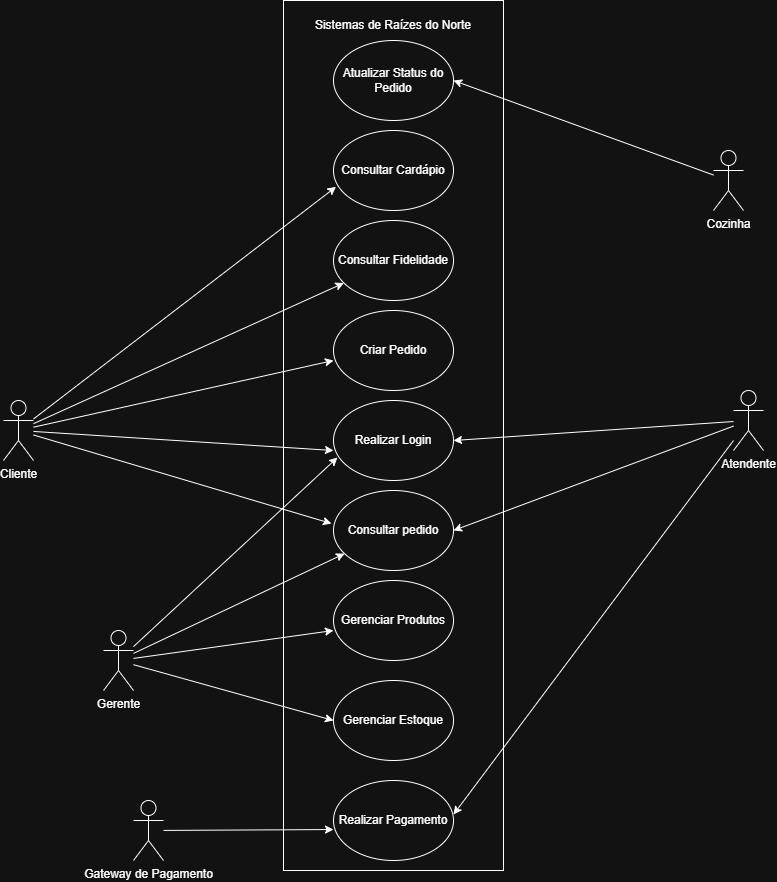

The diagram above was exported from draw.io. Its source (the exported page's mxGraphModel, read from the mxfile embedded in the PNG):
<mxGraphModel dx="3423" dy="1975" grid="1" gridSize="10" guides="1" tooltips="1" connect="1" arrows="1" fold="1" page="1" pageScale="1" pageWidth="827" pageHeight="1169" math="0" shadow="0">
  <root>
    <mxCell id="0" />
    <mxCell id="1" parent="0" />
    <mxCell id="A_rAG8zF1SrUx_MYRsKR-2" parent="1" style="shape=umlActor;verticalLabelPosition=bottom;verticalAlign=top;html=1;outlineConnect=0;" value="Cliente" vertex="1">
      <mxGeometry height="60" width="30" x="30" y="520" as="geometry" />
    </mxCell>
    <mxCell id="A_rAG8zF1SrUx_MYRsKR-3" parent="1" style="shape=umlActor;verticalLabelPosition=bottom;verticalAlign=top;html=1;outlineConnect=0;" value="Atendente" vertex="1">
      <mxGeometry height="60" width="30" x="760" y="510" as="geometry" />
    </mxCell>
    <mxCell id="A_rAG8zF1SrUx_MYRsKR-8" parent="1" style="shape=umlActor;verticalLabelPosition=bottom;verticalAlign=top;html=1;outlineConnect=0;" value="Gerente" vertex="1">
      <mxGeometry height="60" width="30" x="130" y="750" as="geometry" />
    </mxCell>
    <mxCell id="A_rAG8zF1SrUx_MYRsKR-11" parent="1" style="ellipse;whiteSpace=wrap;html=1;" value="Realizar Login" vertex="1">
      <mxGeometry height="80" width="120" x="360" y="520" as="geometry" />
    </mxCell>
    <mxCell id="A_rAG8zF1SrUx_MYRsKR-13" parent="1" style="ellipse;whiteSpace=wrap;html=1;" value="Consultar pedido" vertex="1">
      <mxGeometry height="80" width="120" x="360" y="610" as="geometry" />
    </mxCell>
    <mxCell id="A_rAG8zF1SrUx_MYRsKR-14" parent="1" style="ellipse;whiteSpace=wrap;html=1;" value="Criar Pedido" vertex="1">
      <mxGeometry height="80" width="120" x="360" y="430" as="geometry" />
    </mxCell>
    <mxCell id="A_rAG8zF1SrUx_MYRsKR-15" parent="1" style="ellipse;whiteSpace=wrap;html=1;" value="Realizar Pagamento" vertex="1">
      <mxGeometry height="80" width="120" x="360" y="900" as="geometry" />
    </mxCell>
    <mxCell id="A_rAG8zF1SrUx_MYRsKR-17" parent="1" style="ellipse;whiteSpace=wrap;html=1;" value="Atualizar Status do Pedido" vertex="1">
      <mxGeometry height="80" width="120" x="360" y="160" as="geometry" />
    </mxCell>
    <mxCell id="A_rAG8zF1SrUx_MYRsKR-18" parent="1" style="ellipse;whiteSpace=wrap;html=1;" value="Gerenciar Estoque" vertex="1">
      <mxGeometry height="80" width="120" x="360" y="800" as="geometry" />
    </mxCell>
    <mxCell id="A_rAG8zF1SrUx_MYRsKR-20" parent="1" style="ellipse;whiteSpace=wrap;html=1;" value="Consultar Fidelidade" vertex="1">
      <mxGeometry height="80" width="120" x="360" y="340" as="geometry" />
    </mxCell>
    <mxCell id="A_rAG8zF1SrUx_MYRsKR-35" parent="1" style="shape=umlActor;verticalLabelPosition=bottom;verticalAlign=top;html=1;outlineConnect=0;" value="Cozinha" vertex="1">
      <mxGeometry height="60" width="30" x="740" y="270" as="geometry" />
    </mxCell>
    <mxCell id="A_rAG8zF1SrUx_MYRsKR-38" parent="1" style="shape=umlActor;verticalLabelPosition=bottom;verticalAlign=top;html=1;outlineConnect=0;" value="Gateway de Pagamento" vertex="1">
      <mxGeometry height="60" width="30" x="160" y="920" as="geometry" />
    </mxCell>
    <mxCell id="A_rAG8zF1SrUx_MYRsKR-45" parent="1" style="ellipse;whiteSpace=wrap;html=1;" value="Gerenciar Produtos" vertex="1">
      <mxGeometry height="80" width="120" x="360" y="700" as="geometry" />
    </mxCell>
    <mxCell id="A_rAG8zF1SrUx_MYRsKR-59" edge="1" parent="1" source="A_rAG8zF1SrUx_MYRsKR-2" style="endArrow=classic;html=1;rounded=0;entryX=0;entryY=0.625;entryDx=0;entryDy=0;entryPerimeter=0;" target="A_rAG8zF1SrUx_MYRsKR-11" value="">
      <mxGeometry height="50" relative="1" width="50" as="geometry">
        <mxPoint x="240" y="580" as="sourcePoint" />
        <mxPoint x="290" y="530" as="targetPoint" />
      </mxGeometry>
    </mxCell>
    <mxCell id="A_rAG8zF1SrUx_MYRsKR-60" edge="1" parent="1" source="A_rAG8zF1SrUx_MYRsKR-3" style="endArrow=classic;html=1;rounded=0;entryX=1;entryY=0.5;entryDx=0;entryDy=0;" target="A_rAG8zF1SrUx_MYRsKR-11" value="">
      <mxGeometry height="50" relative="1" width="50" as="geometry">
        <mxPoint x="680" y="570" as="sourcePoint" />
        <mxPoint x="720" y="510" as="targetPoint" />
      </mxGeometry>
    </mxCell>
    <mxCell id="A_rAG8zF1SrUx_MYRsKR-62" edge="1" parent="1" source="A_rAG8zF1SrUx_MYRsKR-2" style="endArrow=classic;html=1;rounded=0;entryX=-0.017;entryY=0.413;entryDx=0;entryDy=0;entryPerimeter=0;" target="A_rAG8zF1SrUx_MYRsKR-13" value="">
      <mxGeometry height="50" relative="1" width="50" as="geometry">
        <mxPoint x="230" y="690" as="sourcePoint" />
        <mxPoint x="280" y="640" as="targetPoint" />
      </mxGeometry>
    </mxCell>
    <mxCell id="A_rAG8zF1SrUx_MYRsKR-63" edge="1" parent="1" source="A_rAG8zF1SrUx_MYRsKR-3" style="endArrow=classic;html=1;rounded=0;entryX=1;entryY=0.5;entryDx=0;entryDy=0;" target="A_rAG8zF1SrUx_MYRsKR-13" value="">
      <mxGeometry height="50" relative="1" width="50" as="geometry">
        <mxPoint x="640" y="660" as="sourcePoint" />
        <mxPoint x="690" y="610" as="targetPoint" />
      </mxGeometry>
    </mxCell>
    <mxCell id="A_rAG8zF1SrUx_MYRsKR-64" edge="1" parent="1" source="A_rAG8zF1SrUx_MYRsKR-2" style="endArrow=classic;html=1;rounded=0;entryX=0;entryY=0.625;entryDx=0;entryDy=0;entryPerimeter=0;" target="A_rAG8zF1SrUx_MYRsKR-14" value="">
      <mxGeometry height="50" relative="1" width="50" as="geometry">
        <mxPoint x="190" y="510" as="sourcePoint" />
        <mxPoint x="240" y="460" as="targetPoint" />
      </mxGeometry>
    </mxCell>
    <mxCell id="A_rAG8zF1SrUx_MYRsKR-65" edge="1" parent="1" source="A_rAG8zF1SrUx_MYRsKR-2" style="endArrow=classic;html=1;rounded=0;" target="A_rAG8zF1SrUx_MYRsKR-20" value="">
      <mxGeometry height="50" relative="1" width="50" as="geometry">
        <mxPoint x="140" y="560" as="sourcePoint" />
        <mxPoint x="80" y="480" as="targetPoint" />
      </mxGeometry>
    </mxCell>
    <mxCell id="A_rAG8zF1SrUx_MYRsKR-66" edge="1" parent="1" source="A_rAG8zF1SrUx_MYRsKR-3" style="endArrow=classic;html=1;rounded=0;entryX=1;entryY=0.425;entryDx=0;entryDy=0;entryPerimeter=0;" target="A_rAG8zF1SrUx_MYRsKR-15" value="">
      <mxGeometry height="50" relative="1" width="50" as="geometry">
        <mxPoint x="620" y="690" as="sourcePoint" />
        <mxPoint x="670" y="640" as="targetPoint" />
      </mxGeometry>
    </mxCell>
    <mxCell id="A_rAG8zF1SrUx_MYRsKR-68" edge="1" parent="1" source="A_rAG8zF1SrUx_MYRsKR-38" style="endArrow=classic;html=1;rounded=0;entryX=0;entryY=0.613;entryDx=0;entryDy=0;entryPerimeter=0;" target="A_rAG8zF1SrUx_MYRsKR-15" value="">
      <mxGeometry height="50" relative="1" width="50" as="geometry">
        <mxPoint x="180" y="760" as="sourcePoint" />
        <mxPoint x="230" y="710" as="targetPoint" />
      </mxGeometry>
    </mxCell>
    <mxCell id="A_rAG8zF1SrUx_MYRsKR-69" edge="1" parent="1" source="A_rAG8zF1SrUx_MYRsKR-8" style="endArrow=classic;html=1;rounded=0;entryX=0;entryY=0.625;entryDx=0;entryDy=0;entryPerimeter=0;" target="A_rAG8zF1SrUx_MYRsKR-45" value="">
      <mxGeometry height="50" relative="1" width="50" as="geometry">
        <mxPoint x="190" y="1060" as="sourcePoint" />
        <mxPoint x="240" y="1010" as="targetPoint" />
      </mxGeometry>
    </mxCell>
    <mxCell id="A_rAG8zF1SrUx_MYRsKR-70" edge="1" parent="1" source="A_rAG8zF1SrUx_MYRsKR-8" style="endArrow=classic;html=1;rounded=0;entryX=0;entryY=0.5;entryDx=0;entryDy=0;" target="A_rAG8zF1SrUx_MYRsKR-18" value="">
      <mxGeometry height="50" relative="1" width="50" as="geometry">
        <mxPoint x="210" y="970" as="sourcePoint" />
        <mxPoint x="260" y="920" as="targetPoint" />
      </mxGeometry>
    </mxCell>
    <mxCell id="A_rAG8zF1SrUx_MYRsKR-71" edge="1" parent="1" source="A_rAG8zF1SrUx_MYRsKR-35" style="endArrow=classic;html=1;rounded=0;entryX=1;entryY=0.5;entryDx=0;entryDy=0;" target="A_rAG8zF1SrUx_MYRsKR-17" value="">
      <mxGeometry height="50" relative="1" width="50" as="geometry">
        <mxPoint x="530" y="450" as="sourcePoint" />
        <mxPoint x="580" y="400" as="targetPoint" />
      </mxGeometry>
    </mxCell>
    <mxCell id="A_rAG8zF1SrUx_MYRsKR-73" parent="1" style="text;html=1;whiteSpace=wrap;strokeColor=none;fillColor=none;align=center;verticalAlign=middle;rounded=0;" value="Sistemas de Raízes do Norte" vertex="1">
      <mxGeometry height="30" width="170" x="335" y="130" as="geometry" />
    </mxCell>
    <mxCell id="A_rAG8zF1SrUx_MYRsKR-75" edge="1" parent="1" source="A_rAG8zF1SrUx_MYRsKR-8" style="endArrow=classic;html=1;rounded=0;entryX=0.033;entryY=0.713;entryDx=0;entryDy=0;entryPerimeter=0;" target="A_rAG8zF1SrUx_MYRsKR-11" value="">
      <mxGeometry height="50" relative="1" width="50" as="geometry">
        <mxPoint x="170" y="740" as="sourcePoint" />
        <mxPoint x="240" y="710" as="targetPoint" />
      </mxGeometry>
    </mxCell>
    <mxCell id="A_rAG8zF1SrUx_MYRsKR-76" edge="1" parent="1" source="A_rAG8zF1SrUx_MYRsKR-8" style="endArrow=classic;html=1;rounded=0;" target="A_rAG8zF1SrUx_MYRsKR-13" value="">
      <mxGeometry height="50" relative="1" width="50" as="geometry">
        <mxPoint x="280" y="750" as="sourcePoint" />
        <mxPoint x="330" y="700" as="targetPoint" />
      </mxGeometry>
    </mxCell>
    <mxCell id="A_rAG8zF1SrUx_MYRsKR-78" parent="1" style="ellipse;whiteSpace=wrap;html=1;" value="Consultar Cardápio" vertex="1">
      <mxGeometry height="80" width="120" x="360" y="250" as="geometry" />
    </mxCell>
    <mxCell id="A_rAG8zF1SrUx_MYRsKR-79" edge="1" parent="1" source="A_rAG8zF1SrUx_MYRsKR-2" style="endArrow=classic;html=1;rounded=0;entryX=0.021;entryY=0.704;entryDx=0;entryDy=0;entryPerimeter=0;" target="A_rAG8zF1SrUx_MYRsKR-78" value="">
      <mxGeometry height="50" relative="1" width="50" as="geometry">
        <mxPoint x="70" y="520" as="sourcePoint" />
        <mxPoint x="170" y="330" as="targetPoint" />
      </mxGeometry>
    </mxCell>
    <mxCell id="A_rAG8zF1SrUx_MYRsKR-81" parent="1" style="rounded=0;whiteSpace=wrap;html=1;fillColor=none;" value="" vertex="1">
      <mxGeometry height="870" width="220" x="310" y="120" as="geometry" />
    </mxCell>
  </root>
</mxGraphModel>